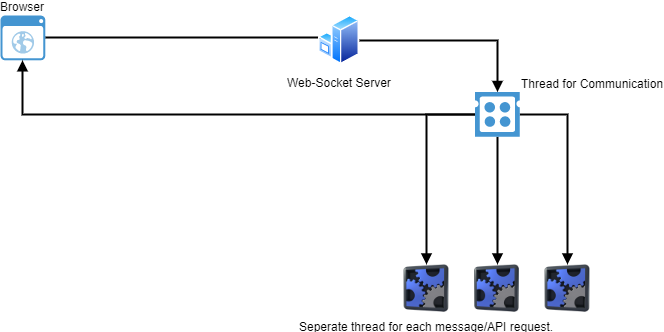

The diagram above was exported from draw.io. Its source (the exported page's mxGraphModel, read from the mxfile embedded in the PNG):
<mxGraphModel dx="854" dy="419" grid="1" gridSize="10" guides="1" tooltips="1" connect="1" arrows="1" fold="1" page="1" pageScale="1" pageWidth="850" pageHeight="1100" math="0" shadow="0">
  <root>
    <mxCell id="0" />
    <mxCell id="1" parent="0" />
    <mxCell id="d3sMENobmP3_iVqG5usO-3" style="edgeStyle=orthogonalEdgeStyle;rounded=0;orthogonalLoop=1;jettySize=auto;html=1;entryX=0.732;entryY=0.448;entryDx=0;entryDy=0;entryPerimeter=0;endArrow=block;endFill=1;targetPerimeterSpacing=0;strokeColor=#000000;strokeWidth=2;" edge="1" parent="1" source="d3sMENobmP3_iVqG5usO-1" target="d3sMENobmP3_iVqG5usO-2">
      <mxGeometry relative="1" as="geometry" />
    </mxCell>
    <mxCell id="d3sMENobmP3_iVqG5usO-1" value="Browser" style="shadow=0;dashed=0;html=1;strokeColor=none;fillColor=#4495D1;labelPosition=center;verticalLabelPosition=top;verticalAlign=bottom;align=center;outlineConnect=0;shape=mxgraph.veeam.2d.web_ui;" vertex="1" parent="1">
      <mxGeometry x="80" y="241" width="44.8" height="44.8" as="geometry" />
    </mxCell>
    <mxCell id="d3sMENobmP3_iVqG5usO-5" style="edgeStyle=orthogonalEdgeStyle;rounded=0;orthogonalLoop=1;jettySize=auto;html=1;endArrow=block;endFill=1;targetPerimeterSpacing=0;strokeColor=#000000;strokeWidth=2;" edge="1" parent="1" source="d3sMENobmP3_iVqG5usO-2" target="d3sMENobmP3_iVqG5usO-6">
      <mxGeometry relative="1" as="geometry">
        <mxPoint x="504" y="362.5" as="targetPoint" />
      </mxGeometry>
    </mxCell>
    <mxCell id="d3sMENobmP3_iVqG5usO-2" value="Web-Socket Server" style="aspect=fixed;perimeter=ellipsePerimeter;html=1;align=center;shadow=0;dashed=0;spacingTop=3;image;image=img/lib/active_directory/windows_server.svg;" vertex="1" parent="1">
      <mxGeometry x="398" y="240.5" width="41" height="50" as="geometry" />
    </mxCell>
    <mxCell id="d3sMENobmP3_iVqG5usO-7" style="edgeStyle=orthogonalEdgeStyle;rounded=0;orthogonalLoop=1;jettySize=auto;html=1;endArrow=block;endFill=1;targetPerimeterSpacing=0;strokeColor=#000000;strokeWidth=2;" edge="1" parent="1" source="d3sMENobmP3_iVqG5usO-6" target="d3sMENobmP3_iVqG5usO-1">
      <mxGeometry relative="1" as="geometry" />
    </mxCell>
    <mxCell id="d3sMENobmP3_iVqG5usO-19" style="edgeStyle=orthogonalEdgeStyle;rounded=0;orthogonalLoop=1;jettySize=auto;html=1;endArrow=block;endFill=1;targetPerimeterSpacing=0;strokeColor=#000000;strokeWidth=2;" edge="1" parent="1" source="d3sMENobmP3_iVqG5usO-6" target="d3sMENobmP3_iVqG5usO-16">
      <mxGeometry relative="1" as="geometry" />
    </mxCell>
    <mxCell id="d3sMENobmP3_iVqG5usO-20" style="edgeStyle=orthogonalEdgeStyle;rounded=0;orthogonalLoop=1;jettySize=auto;html=1;endArrow=block;endFill=1;targetPerimeterSpacing=0;strokeColor=#000000;strokeWidth=2;" edge="1" parent="1" source="d3sMENobmP3_iVqG5usO-6" target="d3sMENobmP3_iVqG5usO-17">
      <mxGeometry relative="1" as="geometry" />
    </mxCell>
    <mxCell id="d3sMENobmP3_iVqG5usO-21" style="edgeStyle=orthogonalEdgeStyle;rounded=0;orthogonalLoop=1;jettySize=auto;html=1;endArrow=block;endFill=1;targetPerimeterSpacing=0;strokeColor=#000000;strokeWidth=2;" edge="1" parent="1" source="d3sMENobmP3_iVqG5usO-6" target="d3sMENobmP3_iVqG5usO-18">
      <mxGeometry relative="1" as="geometry" />
    </mxCell>
    <mxCell id="d3sMENobmP3_iVqG5usO-6" value="Thread for Communication" style="pointerEvents=1;shadow=0;dashed=0;html=1;strokeColor=none;fillColor=#4495D1;labelPosition=right;verticalLabelPosition=top;verticalAlign=bottom;align=left;outlineConnect=0;shape=mxgraph.veeam.cpu_socket;" vertex="1" parent="1">
      <mxGeometry x="554.5" y="317.5" width="44.8" height="44.8" as="geometry" />
    </mxCell>
    <mxCell id="d3sMENobmP3_iVqG5usO-16" value="Seperate thread for each message/API request." style="shape=image;html=1;verticalAlign=top;verticalLabelPosition=bottom;labelBackgroundColor=#ffffff;imageAspect=0;aspect=fixed;image=https://cdn1.iconfinder.com/data/icons/DarkGlass_Reworked/128x128/apps/panel_settings.png;labelPosition=center;align=center;dashed=1;" vertex="1" parent="1">
      <mxGeometry x="482" y="490" width="48" height="48" as="geometry" />
    </mxCell>
    <mxCell id="d3sMENobmP3_iVqG5usO-17" value="" style="shape=image;html=1;verticalAlign=top;verticalLabelPosition=bottom;labelBackgroundColor=#ffffff;imageAspect=0;aspect=fixed;image=https://cdn1.iconfinder.com/data/icons/DarkGlass_Reworked/128x128/apps/panel_settings.png" vertex="1" parent="1">
      <mxGeometry x="552.5" y="490" width="48" height="48" as="geometry" />
    </mxCell>
    <mxCell id="d3sMENobmP3_iVqG5usO-18" value="" style="shape=image;html=1;verticalAlign=top;verticalLabelPosition=bottom;labelBackgroundColor=#ffffff;imageAspect=0;aspect=fixed;image=https://cdn1.iconfinder.com/data/icons/DarkGlass_Reworked/128x128/apps/panel_settings.png" vertex="1" parent="1">
      <mxGeometry x="623" y="490" width="48" height="48" as="geometry" />
    </mxCell>
  </root>
</mxGraphModel>